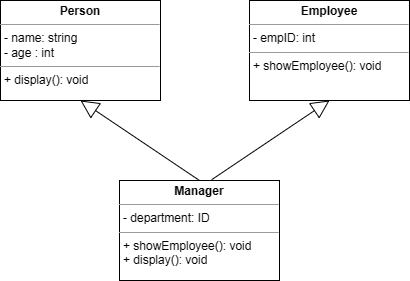

The diagram above was exported from draw.io. Its source (the exported page's mxGraphModel, read from the mxfile embedded in the PNG):
<mxGraphModel dx="415" dy="543" grid="1" gridSize="10" guides="1" tooltips="1" connect="1" arrows="1" fold="1" page="1" pageScale="1" pageWidth="827" pageHeight="1169" math="0" shadow="0">
  <root>
    <mxCell id="0" />
    <mxCell id="1" parent="0" />
    <mxCell id="U4SCabHk1CqYPi3L6sOz-6" value="&lt;p style=&quot;margin:0px;margin-top:4px;text-align:center;&quot;&gt;&lt;b&gt;Person&lt;/b&gt;&lt;/p&gt;&lt;hr size=&quot;1&quot;&gt;&lt;p style=&quot;margin:0px;margin-left:4px;&quot;&gt;- name: string&lt;/p&gt;&lt;p style=&quot;margin:0px;margin-left:4px;&quot;&gt;- age : int&lt;/p&gt;&lt;hr size=&quot;1&quot;&gt;&lt;p style=&quot;margin:0px;margin-left:4px;&quot;&gt;+ display(): void&lt;/p&gt;" style="verticalAlign=top;align=left;overflow=fill;fontSize=12;fontFamily=Helvetica;html=1;whiteSpace=wrap;" vertex="1" parent="1">
      <mxGeometry x="1081" y="130" width="160" height="100" as="geometry" />
    </mxCell>
    <mxCell id="U4SCabHk1CqYPi3L6sOz-7" value="&lt;p style=&quot;margin:0px;margin-top:4px;text-align:center;&quot;&gt;&lt;b&gt;Employee&lt;/b&gt;&lt;/p&gt;&lt;hr size=&quot;1&quot;&gt;&lt;p style=&quot;margin:0px;margin-left:4px;&quot;&gt;- empID: int&lt;/p&gt;&lt;hr size=&quot;1&quot;&gt;&lt;p style=&quot;margin:0px;margin-left:4px;&quot;&gt;+ showEmployee(): void&lt;/p&gt;" style="verticalAlign=top;align=left;overflow=fill;fontSize=12;fontFamily=Helvetica;html=1;whiteSpace=wrap;" vertex="1" parent="1">
      <mxGeometry x="1330" y="130" width="160" height="100" as="geometry" />
    </mxCell>
    <mxCell id="U4SCabHk1CqYPi3L6sOz-8" value="&lt;p style=&quot;margin:0px;margin-top:4px;text-align:center;&quot;&gt;&lt;b&gt;Manager&lt;/b&gt;&lt;/p&gt;&lt;hr size=&quot;1&quot;&gt;&lt;p style=&quot;margin:0px;margin-left:4px;&quot;&gt;- department: ID&lt;/p&gt;&lt;hr size=&quot;1&quot;&gt;&lt;p style=&quot;margin:0px;margin-left:4px;&quot;&gt;+ showEmployee(): void&lt;/p&gt;&lt;p style=&quot;margin:0px;margin-left:4px;&quot;&gt;+ display(): void&lt;br&gt;&lt;/p&gt;" style="verticalAlign=top;align=left;overflow=fill;fontSize=12;fontFamily=Helvetica;html=1;whiteSpace=wrap;" vertex="1" parent="1">
      <mxGeometry x="1200" y="310" width="160" height="100" as="geometry" />
    </mxCell>
    <mxCell id="U4SCabHk1CqYPi3L6sOz-9" value="" style="endArrow=block;endSize=16;endFill=0;html=1;rounded=0;exitX=0.5;exitY=0;exitDx=0;exitDy=0;entryX=0.5;entryY=1;entryDx=0;entryDy=0;" edge="1" parent="1" source="U4SCabHk1CqYPi3L6sOz-8" target="U4SCabHk1CqYPi3L6sOz-6">
      <mxGeometry width="160" relative="1" as="geometry">
        <mxPoint x="1300" y="290" as="sourcePoint" />
        <mxPoint x="1460" y="290" as="targetPoint" />
      </mxGeometry>
    </mxCell>
    <mxCell id="U4SCabHk1CqYPi3L6sOz-10" value="" style="endArrow=block;endSize=16;endFill=0;html=1;rounded=0;exitX=0.576;exitY=-0.008;exitDx=0;exitDy=0;entryX=0.5;entryY=1;entryDx=0;entryDy=0;exitPerimeter=0;" edge="1" parent="1" source="U4SCabHk1CqYPi3L6sOz-8" target="U4SCabHk1CqYPi3L6sOz-7">
      <mxGeometry width="160" relative="1" as="geometry">
        <mxPoint x="1290" y="320" as="sourcePoint" />
        <mxPoint x="1171" y="240" as="targetPoint" />
      </mxGeometry>
    </mxCell>
  </root>
</mxGraphModel>